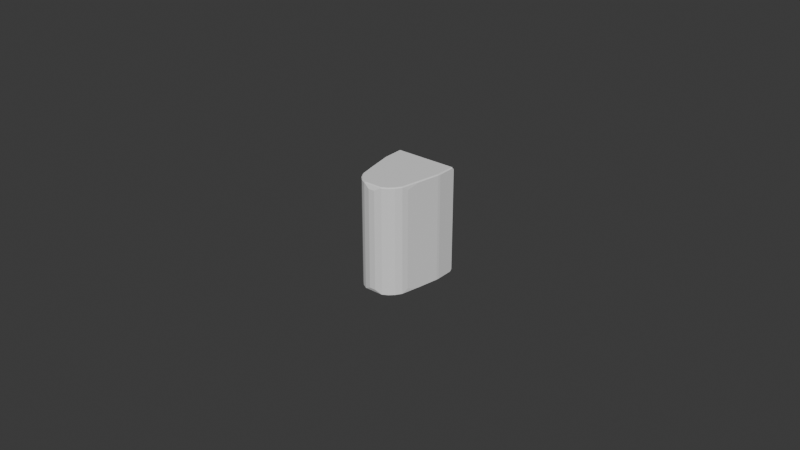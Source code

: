 # Source: thumb_semi_palm_collision.blend  (saved by Blender 4.3.34; exported with 4.5.12 LTS)
import bpy
from mathutils import Matrix  # noqa: F401  (used for matrix-valued properties, if any)

bpy.ops.wm.read_factory_settings(use_empty=True)
scene = bpy.context.scene
scene.name = 'Scene'

# ---- collections
col_collection = bpy.data.collections.new('Collection'); scene.collection.children.link(col_collection)

# ---- world
world_world = bpy.data.worlds.new('World'); scene.world = world_world
world_world.use_nodes = True; world_world.node_tree.nodes.clear()
_N = world_world.node_tree.nodes; _L = world_world.node_tree.links
n0 = _N.new('ShaderNodeOutputWorld'); n0.name = 'World Output'; n0.location = (300, 300)
n1 = _N.new('ShaderNodeBackground'); n1.name = 'Background'; n1.location = (10, 300)
n1.inputs[0].default_value = (0.05088, 0.05088, 0.05088, 1.0)
_L.new(n1.outputs[0], n0.inputs[0])
n0.is_active_output = True
world_world.color = (0.05088, 0.05088, 0.05088)
world_world.sun_shadow_jitter_overblur = 0.0

# ---- meshes
me_thumb_semi_palm = bpy.data.meshes.new('thumb_semi_palm')
me_thumb_semi_palm.from_pydata([(-0.02196, 0.009314, 0.017), (-0.02196, 0.01493, 0.017), (-0.02196, 0.01555, 0.01638), (-0.02196, 0.01555, -0.01638), (-0.02196, 0.01493, -0.017), (-0.02196, 0.009314, -0.017), (-0.02166, 0.01505, 0.0173), (-0.02166, 0.009314, 0.0173), (-0.003641, 0.001474, 0.0173), (-0.004983, -0.004401, 0.0173), (-0.004833, -0.004007, 0.0173), (-0.004881, -0.004172, 0.0173), (-0.006015, -0.006039, 0.0173), (-0.008937, -0.008228, 0.0173), (-0.007424, -0.007368, 0.0173), (-0.009103, -0.008276, 0.0173), (-0.009275, -0.008282, 0.0173), (-0.01499, -0.008228, 0.0173), (-0.0165, -0.007368, 0.0173), (-0.01465, -0.008282, 0.0173), (-0.01791, -0.006039, 0.0173), (-0.01482, -0.008276, 0.0173), (-0.01904, -0.004172, 0.0173), (-0.01894, -0.004401, 0.0173), (-0.01909, -0.004007, 0.0173), (-0.02028, 0.001474, 0.0173), (-0.02158, 0.008454, 0.0173), (-0.002341, 0.008454, 0.0173), (-0.002262, 0.009314, 0.0173), (-0.002262, 0.01505, 0.0173), (-0.004097, -0.002612, 0.0158), (-0.01983, -0.002612, 0.0158), (-0.004223, -0.003176, 0.0145), (-0.01096, -0.009084, 0.0159), (-0.01297, -0.009084, 0.0159), (-0.009008, -0.008582, 0.0159), (-0.01492, -0.008582, 0.0159), (-0.008819, -0.008504, 0.017), (-0.01921, -0.004528, 0.017), (-0.01932, -0.00429, 0.017), (-0.007247, -0.00761, 0.017), (-0.005784, -0.00623, 0.017), (-0.004711, -0.004528, 0.017), (-0.004605, -0.00429, 0.017), (-0.01814, -0.00623, 0.017), (-0.01668, -0.00761, 0.017), (-0.0151, -0.008504, 0.017), (-0.01462, -0.008581, 0.017), (-0.01487, -0.008572, 0.017), (-0.01939, -0.004054, 0.017), (-0.02058, 0.00142, 0.017), (-0.02188, 0.008399, 0.017), (-0.009302, -0.008581, 0.017), (-0.009056, -0.008572, 0.017), (-0.004537, -0.004054, 0.017), (-0.003346, 0.00142, 0.017), (-0.002046, 0.008399, 0.017), (-0.001962, 0.009314, 0.017), (-0.001962, 0.01493, 0.017), (-0.001962, 0.009314, -0.017), (-0.001962, 0.01493, -0.017), (-0.001962, 0.01555, -0.01638), (-0.001962, 0.01555, 0.01638), (-0.002262, 0.01505, -0.0173), (-0.002262, 0.009314, -0.0173), (-0.02028, 0.001474, -0.0173), (-0.01791, -0.006039, -0.0173), (-0.01894, -0.004401, -0.0173), (-0.01904, -0.004172, -0.0173), (-0.01909, -0.004007, -0.0173), (-0.01499, -0.008228, -0.0173), (-0.0165, -0.007368, -0.0173), (-0.01482, -0.008276, -0.0173), (-0.01465, -0.008282, -0.0173), (-0.008937, -0.008228, -0.0173), (-0.007424, -0.007368, -0.0173), (-0.006015, -0.006039, -0.0173), (-0.009103, -0.008276, -0.0173), (-0.009275, -0.008282, -0.0173), (-0.004983, -0.004401, -0.0173), (-0.004881, -0.004172, -0.0173), (-0.004833, -0.004007, -0.0173), (-0.003641, 0.001474, -0.0173), (-0.002341, 0.008454, -0.0173), (-0.02158, 0.008454, -0.0173), (-0.02166, 0.009314, -0.0173), (-0.02166, 0.01505, -0.0173), (-0.01983, -0.002612, -0.0158), (-0.004097, -0.002612, -0.0158), (-0.004223, -0.003176, -0.0145), (-0.01297, -0.009084, -0.0159), (-0.01492, -0.008582, -0.0159), (-0.01096, -0.009084, -0.0159), (-0.009008, -0.008582, -0.0159), (-0.01932, -0.00429, -0.017), (-0.01921, -0.004528, -0.017), (-0.008819, -0.008504, -0.017), (-0.007247, -0.00761, -0.017), (-0.004711, -0.004528, -0.017), (-0.004605, -0.00429, -0.017), (-0.005784, -0.00623, -0.017), (-0.01814, -0.00623, -0.017), (-0.01668, -0.00761, -0.017), (-0.0151, -0.008504, -0.017), (-0.009302, -0.008581, -0.017), (-0.009056, -0.008572, -0.017), (-0.004537, -0.004054, -0.017), (-0.003346, 0.00142, -0.017), (-0.002046, 0.008399, -0.017), (-0.01462, -0.008581, -0.017), (-0.01487, -0.008572, -0.017), (-0.01939, -0.004054, -0.017), (-0.02058, 0.00142, -0.017), (-0.02188, 0.008399, -0.017), (-0.02166, 0.01585, -0.0165), (-0.002262, 0.01585, -0.0165), (-0.002262, 0.01585, 0.0165), (-0.02166, 0.01585, 0.0165)], [], [(48, 47, 21), (21, 47, 19), (44, 45, 20), (20, 45, 18), (49, 39, 24), (24, 39, 22), (25, 26, 50), (26, 51, 50), (53, 37, 15), (15, 37, 13), (13, 37, 40), (13, 40, 14), (41, 42, 12), (12, 42, 9), (42, 43, 9), (9, 43, 11), (56, 57, 27), (57, 28, 27), (27, 8, 56), (8, 55, 56), (29, 28, 58), (28, 57, 58), (60, 59, 63), (59, 64, 63), (105, 104, 77), (77, 104, 78), (100, 97, 76), (76, 97, 75), (106, 99, 81), (81, 99, 80), (82, 83, 107), (83, 108, 107), (110, 103, 72), (72, 103, 70), (70, 103, 102), (70, 102, 71), (101, 95, 66), (66, 95, 67), (95, 94, 67), (67, 94, 68), (113, 5, 84), (5, 85, 84), (86, 85, 4), (85, 5, 4), (4, 3, 86), (3, 114, 86), (58, 62, 29), (62, 116, 29), (34, 90, 92, 33), (91, 110, 90), (110, 109, 90), (109, 104, 92), (109, 92, 90), (91, 90, 34, 36), (33, 92, 93, 35), (103, 110, 91), (36, 46, 103), (36, 103, 91), (10, 11, 43, 54), (19, 47, 52, 16), (104, 105, 92), (105, 93, 92), (102, 103, 46, 45), (33, 52, 47), (33, 47, 34), (47, 48, 34), (48, 36, 34), (101, 102, 45, 44), (48, 46, 36), (70, 71, 66), (70, 66, 67), (70, 67, 68), (70, 68, 69), (70, 69, 65), (70, 65, 84), (70, 84, 85), (70, 85, 86), (70, 86, 63), (70, 63, 64), (70, 64, 83), (70, 83, 82), (70, 82, 81), (70, 81, 80), (70, 80, 79), (70, 79, 76), (70, 76, 75), (70, 75, 74), (70, 74, 77), (70, 77, 78), (70, 78, 73), (70, 73, 72), (66, 71, 102, 101), (96, 93, 105), (96, 37, 35), (96, 35, 93), (35, 53, 33), (53, 52, 33), (59, 108, 83, 64), (74, 96, 105, 77), (12, 14, 40, 41), (37, 96, 97, 40), (15, 16, 52, 53), (17, 18, 45, 46), (40, 97, 100, 41), (37, 53, 35), (72, 73, 109, 110), (16, 15, 13), (16, 13, 14), (16, 14, 12), (16, 12, 9), (16, 9, 11), (16, 11, 10), (16, 10, 8), (16, 8, 27), (16, 27, 28), (16, 28, 29), (16, 29, 6), (16, 6, 7), (16, 7, 26), (16, 26, 25), (16, 25, 24), (16, 24, 22), (16, 22, 23), (16, 23, 20), (16, 20, 18), (16, 18, 17), (16, 17, 21), (16, 21, 19), (112, 113, 84, 65), (94, 95, 38, 39), (41, 100, 98, 42), (98, 100, 76, 79), (113, 87, 31, 51), (42, 98, 99, 43), (23, 38, 44, 20), (87, 111, 94), (21, 17, 46, 48), (25, 50, 49, 24), (22, 39, 38, 23), (5, 113, 51, 0), (113, 112, 87), (112, 111, 87), (30, 88, 108, 56), (82, 107, 106, 81), (49, 31, 39), (106, 89, 99), (89, 32, 43), (89, 43, 99), (99, 98, 79, 80), (56, 108, 59, 57), (49, 50, 31), (50, 51, 31), (65, 69, 111, 112), (8, 10, 54, 55), (107, 88, 106), (88, 89, 106), (88, 30, 32), (88, 32, 89), (32, 54, 43), (69, 68, 94, 111), (0, 1, 2), (0, 2, 3), (0, 3, 4), (0, 4, 5), (75, 97, 96, 74), (108, 88, 107), (1, 0, 7, 6), (30, 54, 32), (104, 109, 73, 78), (30, 55, 54), (61, 60, 63, 115), (26, 7, 0, 51), (63, 86, 114, 115), (56, 55, 30), (87, 94, 39, 31), (57, 59, 60, 58), (61, 115, 116, 62), (60, 61, 62), (60, 62, 58), (115, 114, 117, 116), (117, 6, 29, 116), (6, 117, 2, 1), (95, 101, 44, 38), (114, 3, 2, 117)])
me_thumb_semi_palm.update()

# ---- objects
ob_thumb_semi_palm = bpy.data.objects.new('thumb_semi_palm', me_thumb_semi_palm)

# ---- transforms, parenting, visibility, modifiers, constraints
ob_thumb_semi_palm.location = (0.0, 0.0, 0.0)
_m = ob_thumb_semi_palm.modifiers.new('Decimate', 'DECIMATE')
_m.decimate_type = 'DISSOLVE'
_m.iterations = 100

# ---- collection membership
col_collection.objects.link(ob_thumb_semi_palm)

# ---- scene / render settings (as saved in the file)
scene.frame_start = 1; scene.frame_end = 250; scene.frame_set(1)
scene.render.engine = 'BLENDER_EEVEE_NEXT'
bpy.context.view_layer.update()

# ---- added for rendering (the .blend has no active camera and no usable light): camera, sun
cam_auto = bpy.data.cameras.new('AutoCamera')
cam_auto.lens = 50.0
cam_auto.sensor_width = 36.0
cam_auto.clip_end = 1000.0
ob_auto_camera = bpy.data.objects.new('AutoCamera', cam_auto)
scene.collection.objects.link(ob_auto_camera)
ob_auto_camera.location = (0.173083, -0.21867, 0.148036)
ob_auto_camera.rotation_euler = (1.09748, -7.21219e-08, 0.694738)
scene.camera = ob_auto_camera
light_auto_sun = bpy.data.lights.new('AutoSun', 'SUN')
light_auto_sun.energy = 3.0
light_auto_sun.angle = 0.0523599
ob_auto_sun = bpy.data.objects.new('AutoSun', light_auto_sun)
scene.collection.objects.link(ob_auto_sun)
ob_auto_sun.rotation_euler = (0.872665, 0.174533, 0.523599)
bpy.context.view_layer.update()
